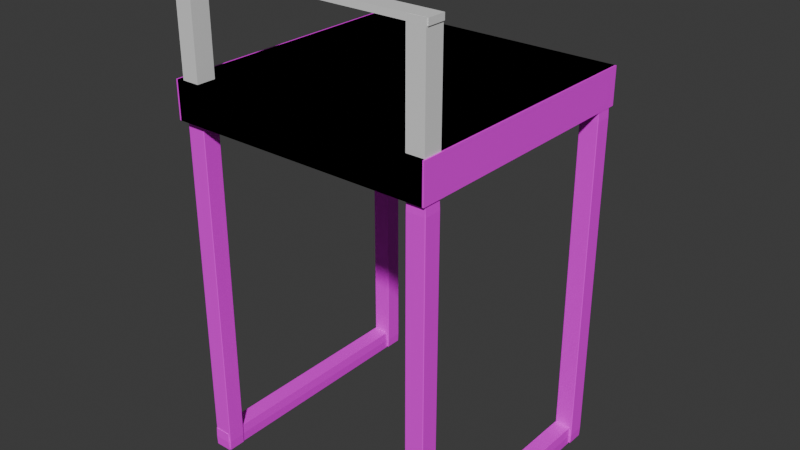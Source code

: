 # Source: banco.blend  (saved by Blender 4.0.36; exported with 4.5.12 LTS)
import bpy
from mathutils import Matrix  # noqa: F401  (used for matrix-valued properties, if any)

bpy.ops.wm.read_factory_settings(use_empty=True)
scene = bpy.context.scene
scene.name = 'Scene'

# ---- collections
col_collection = bpy.data.collections.new('Collection'); scene.collection.children.link(col_collection)

# ---- images (referenced by path relative to the original .blend; pixels are not part of the script)
import os
ASSET_DIR = os.environ.get("B2B_ASSET_DIR", "")  # directory of the original .blend (textures are referenced by path, not embedded)
HERE = os.path.dirname(os.path.abspath(__file__))  # packed textures are extracted next to this script under _unpacked/

def load_image(name, relpath, width, height, colorspace="sRGB"):
    """Load a texture the original file referenced (path relative to the .blend, or extracted next to this script)."""
    p = next((c for c in (os.path.join(HERE, relpath), os.path.join(ASSET_DIR, relpath)) if relpath and os.path.exists(c)), "")
    if p:
        img = bpy.data.images.load(p, check_existing=True)
        img.name = name
    else:  # same state as the original file: an image datablock whose file is absent (Cycles renders it pink)
        img = bpy.data.images.new(name, width, height)
        img.source = "FILE"
        img.filepath = "//" + (relpath or name)
    img.colorspace_settings.name = colorspace
    return img
img_blanco_jpg = load_image('blanco.jpg', 'blanco.jpg', 1024, 1024, 'sRGB')

# ---- materials (node trees are filled in below, after node groups)
mat_material_002 = bpy.data.materials.new('Material.002')
mat_material_002.use_transparent_shadow = False
mat_material_001 = bpy.data.materials.new('Material.001')
mat_material_001.use_transparent_shadow = False

# ---- material node trees
mat_material_002.use_nodes = True; mat_material_002.node_tree.nodes.clear()
_N = mat_material_002.node_tree.nodes; _L = mat_material_002.node_tree.links
n0 = _N.new('ShaderNodeBsdfPrincipled'); n0.name = 'BSDF Principista'; n0.location = (10, 300)
n0.inputs[3].default_value = 1.45
n1 = _N.new('ShaderNodeOutputMaterial'); n1.name = 'Material'; n1.location = (300, 300)
n2 = _N.new('ShaderNodeTexImage'); n2.name = 'Imagen'; n2.location = (-280, 271)
n2.image = img_blanco_jpg
_L.new(n0.outputs[0], n1.inputs[0])
_L.new(n2.outputs[0], n0.inputs[0])
n1.is_active_output = True
mat_material_001.use_nodes = True; mat_material_001.node_tree.nodes.clear()
_N = mat_material_001.node_tree.nodes; _L = mat_material_001.node_tree.links
n0 = _N.new('ShaderNodeBsdfPrincipled'); n0.name = 'BSDF Principista'; n0.location = (10, 300)
n0.inputs[3].default_value = 1.45
n1 = _N.new('ShaderNodeOutputMaterial'); n1.name = 'Material'; n1.location = (300, 300)
_L.new(n0.outputs[0], n1.inputs[0])
n1.is_active_output = True

# ---- world
world_world = bpy.data.worlds.new('World'); scene.world = world_world
world_world.use_nodes = True; world_world.node_tree.nodes.clear()
_N = world_world.node_tree.nodes; _L = world_world.node_tree.links
n0 = _N.new('ShaderNodeOutputWorld'); n0.name = 'World Output'; n0.location = (300, 300)
n1 = _N.new('ShaderNodeBackground'); n1.name = 'Background'; n1.location = (10, 300)
n1.inputs[0].default_value = (0.05088, 0.05088, 0.05088, 1.0)
_L.new(n1.outputs[0], n0.inputs[0])
n0.is_active_output = True
world_world.color = (0.05088, 0.05088, 0.05088)
world_world.use_sun_shadow = False
world_world.sun_shadow_jitter_overblur = 0.0

# ---- meshes
me_cubo_001 = bpy.data.meshes.new('Cubo.001')
me_cubo_001.from_pydata([(-1.0, -1.0, -1.0), (-1.0, -1.0, 1.0), (-1.0, 1.0, -1.0), (-1.0, 1.0, 1.0), (1.0, -1.0, -1.0), (1.0, -1.0, 1.0), (1.0, 1.0, -1.0), (1.0, 1.0, 1.0), (-1.0, 1.0, -1.767), (-1.0, -1.0, -1.767), (1.0, 1.0, -1.767), (1.0, -1.0, -1.767), (-1.013, -1.0, -1.0), (-1.013, -1.0, 1.0), (-1.013, 1.0, -1.0), (-1.013, 1.0, 1.0), (1.013, -1.0, -1.0), (1.013, -1.0, 1.0), (1.013, 1.0, -1.0), (1.013, 1.0, 1.0), (-1.013, 1.0, -1.767), (-1.013, -1.0, -1.767), (1.013, 1.0, -1.767), (1.013, -1.0, -1.767), (-0.9846, 0.8527, -27.51), (-0.9846, 0.8492, -26.81), (-0.9884, 0.8527, -26.81), (-0.9846, 0.8492, -1.575), (-0.9846, 0.8527, -0.8702), (-0.9884, 0.8527, -1.575), (-0.9846, 0.9791, -27.51), (-0.9884, 0.9791, -26.81), (-0.9846, 0.9826, -26.81), (-0.9846, 0.9791, -0.8702), (-0.9846, 0.9826, -1.575), (-0.9884, 0.9791, -1.575), (-0.8483, 0.8527, -27.51), (-0.8445, 0.8527, -26.81), (-0.8483, 0.8492, -26.81), (-0.8483, 0.8527, -0.8702), (-0.8483, 0.8492, -1.575), (-0.8445, 0.8527, -1.575), (-0.8483, 0.9791, -27.51), (-0.8483, 0.9826, -26.81), (-0.8445, 0.9791, -26.81), (-0.8483, 0.9791, -0.8702), (-0.8445, 0.9791, -1.575), (-0.8483, 0.9826, -1.575), (-0.9924, -0.9448, -27.58), (-0.9924, -0.9483, -26.87), (-0.9962, -0.9448, -26.87), (-0.9924, -0.9483, -1.64), (-0.9924, -0.9448, -0.9354), (-0.9962, -0.9448, -1.64), (-0.9924, -0.8183, -27.58), (-0.9962, -0.8183, -26.87), (-0.9924, -0.8148, -26.87), (-0.9924, -0.8183, -0.9354), (-0.9924, -0.8148, -1.64), (-0.9962, -0.8183, -1.64), (-0.8561, -0.9448, -27.58), (-0.8523, -0.9448, -26.87), (-0.8561, -0.9483, -26.87), (-0.8561, -0.9448, -0.9354), (-0.8561, -0.9483, -1.64), (-0.8523, -0.9448, -1.64), (-0.8561, -0.8183, -27.58), (-0.8561, -0.8148, -26.87), (-0.8523, -0.8183, -26.87), (-0.8561, -0.8183, -0.9354), (-0.8523, -0.8183, -1.64), (-0.8561, -0.8148, -1.64), (-0.8645, -0.9561, -26.89), (-0.8607, -0.9526, -26.89), (-0.8645, -0.9526, -26.19), (-0.8607, 0.9655, -26.89), (-0.8645, 0.969, -26.89), (-0.8645, 0.9655, -26.19), (-0.9921, -0.9561, -26.89), (-0.9921, -0.9526, -26.19), (-0.9959, -0.9526, -26.89), (-0.9921, 0.969, -26.89), (-0.9959, 0.9655, -26.89), (-0.9921, 0.9655, -26.19), (-0.8645, -0.9561, -26.89), (-0.8645, -0.9526, -27.6), (-0.8607, -0.9526, -26.89), (-0.8645, 0.969, -26.89), (-0.8607, 0.9655, -26.89), (-0.8645, 0.9655, -27.6), (-0.9921, -0.9561, -26.89), (-0.9959, -0.9526, -26.89), (-0.9921, -0.9526, -27.6), (-0.9921, 0.969, -26.89), (-0.9921, 0.9655, -27.6), (-0.9959, 0.9655, -26.89), (0.874, 0.8248, -28.35), (0.874, 0.8213, -27.65), (0.8702, 0.8248, -27.65), (0.874, 0.8213, -2.414), (0.874, 0.8248, -1.71), (0.8702, 0.8248, -2.414), (0.874, 0.9512, -28.35), (0.8702, 0.9512, -27.65), (0.874, 0.9548, -27.65), (0.874, 0.9512, -1.71), (0.874, 0.9548, -2.414), (0.8702, 0.9512, -2.414), (1.01, 0.8248, -28.35), (1.014, 0.8248, -27.65), (1.01, 0.8213, -27.65), (1.01, 0.8248, -1.71), (1.01, 0.8213, -2.414), (1.014, 0.8248, -2.414), (1.01, 0.9512, -28.35), (1.01, 0.9548, -27.65), (1.014, 0.9512, -27.65), (1.01, 0.9512, -1.71), (1.014, 0.9512, -2.414), (1.01, 0.9548, -2.414), (0.8662, -0.9726, -28.42), (0.8662, -0.9762, -27.71), (0.8624, -0.9726, -27.71), (0.8662, -0.9762, -2.479), (0.8662, -0.9726, -1.775), (0.8624, -0.9726, -2.479), (0.8662, -0.8462, -28.42), (0.8624, -0.8462, -27.71), (0.8662, -0.8427, -27.71), (0.8662, -0.8462, -1.775), (0.8662, -0.8427, -2.479), (0.8624, -0.8462, -2.479), (1.002, -0.9726, -28.42), (1.006, -0.9726, -27.71), (1.002, -0.9762, -27.71), (1.002, -0.9726, -1.775), (1.002, -0.9762, -2.479), (1.006, -0.9726, -2.479), (1.002, -0.8462, -28.42), (1.002, -0.8427, -27.71), (1.006, -0.8462, -27.71), (1.002, -0.8462, -1.775), (1.006, -0.8462, -2.479), (1.002, -0.8427, -2.479), (0.9941, -0.984, -27.73), (0.9979, -0.9805, -27.73), (0.9941, -0.9805, -27.03), (0.9979, 0.9376, -27.73), (0.9941, 0.9412, -27.73), (0.9941, 0.9376, -27.03), (0.8665, -0.984, -27.73), (0.8665, -0.9805, -27.03), (0.8627, -0.9805, -27.73), (0.8665, 0.9412, -27.73), (0.8627, 0.9376, -27.73), (0.8665, 0.9376, -27.03), (0.9941, -0.984, -27.73), (0.9941, -0.9805, -28.44), (0.9979, -0.9805, -27.73), (0.9941, 0.9412, -27.73), (0.9979, 0.9376, -27.73), (0.9941, 0.9376, -28.44), (0.8665, -0.984, -27.73), (0.8627, -0.9805, -27.73), (0.8665, -0.9805, -28.44), (0.8665, 0.9412, -27.73), (0.8665, 0.9376, -28.44), (0.8627, 0.9376, -27.73), (-0.8176, -0.8487, 8.589), (-0.8176, -0.8487, 0.2579), (-0.9528, -0.8487, 8.589), (-0.9528, -0.8487, 0.2579), (-0.8176, -0.9908, 8.589), (-0.8176, -0.9908, 0.2579), (-0.9528, -0.9908, 8.589), (-0.9528, -0.9908, 0.2579), (1.003, -0.841, 8.609), (1.003, -0.841, 0.2783), (0.868, -0.841, 8.609), (0.868, -0.841, 0.2783), (1.003, -0.9831, 8.609), (1.003, -0.9831, 0.2783), (0.868, -0.9831, 8.609), (0.868, -0.9831, 0.2783), (1.011, -0.9748, 8.176), (-0.939, -0.9748, 8.176), (1.011, -0.8413, 8.176), (-0.939, -0.8413, 8.176), (1.011, -0.9748, 8.616), (-0.939, -0.9748, 8.616), (1.011, -0.8413, 8.616), (-0.939, -0.8413, 8.616)], [], [(0, 1, 3, 2), (2, 3, 7, 6), (6, 7, 5, 4), (4, 5, 1, 0), (0, 2, 8, 9), (7, 3, 1, 5), (8, 10, 11, 9), (6, 4, 11, 10), (4, 0, 9, 11), (2, 6, 10, 8), (12, 13, 15, 14), (14, 15, 19, 18), (18, 19, 17, 16), (16, 17, 13, 12), (12, 14, 20, 21), (19, 15, 13, 17), (20, 22, 23, 21), (18, 16, 23, 22), (16, 12, 21, 23), (14, 18, 22, 20), (38, 40, 27, 25), (44, 46, 41, 37), (54, 66, 60, 48), (45, 33, 28, 39), (26, 29, 35, 31), (32, 34, 47, 43), (62, 64, 51, 49), (68, 70, 65, 61), (78, 90, 84, 72), (69, 57, 52, 63), (50, 53, 59, 55), (56, 58, 71, 67), (86, 88, 75, 73), (92, 94, 89, 85), (93, 81, 76, 87), (74, 77, 83, 79), (80, 82, 95, 91), (24, 25, 26), (27, 28, 29), (30, 31, 32), (33, 34, 35), (36, 37, 38), (39, 40, 41), (42, 43, 44), (45, 46, 47), (48, 49, 50), (51, 52, 53), (54, 55, 56), (57, 58, 59), (60, 61, 62), (63, 64, 65), (66, 67, 68), (69, 70, 71), (72, 73, 74), (75, 76, 77), (78, 79, 80), (81, 82, 83), (84, 85, 86), (87, 88, 89), (90, 91, 92), (93, 94, 95), (30, 24, 26, 31), (25, 27, 29, 26), (28, 33, 35, 29), (34, 32, 31, 35), (42, 30, 32, 43), (33, 45, 47, 34), (46, 44, 43, 47), (36, 42, 44, 37), (45, 39, 41, 46), (40, 38, 37, 41), (24, 36, 38, 25), (39, 28, 27, 40), (54, 48, 50, 55), (49, 51, 53, 50), (52, 57, 59, 53), (58, 56, 55, 59), (66, 54, 56, 67), (57, 69, 71, 58), (70, 68, 67, 71), (60, 66, 68, 61), (69, 63, 65, 70), (64, 62, 61, 65), (48, 60, 62, 49), (63, 52, 51, 64), (78, 72, 74, 79), (73, 75, 77, 74), (76, 81, 83, 77), (82, 80, 79, 83), (90, 78, 80, 91), (81, 93, 95, 82), (94, 92, 91, 95), (84, 90, 92, 85), (93, 87, 89, 94), (88, 86, 85, 89), (72, 84, 86, 73), (87, 76, 75, 88), (30, 42, 36, 24), (110, 112, 99, 97), (116, 118, 113, 109), (126, 138, 132, 120), (117, 105, 100, 111), (98, 101, 107, 103), (104, 106, 119, 115), (134, 136, 123, 121), (140, 142, 137, 133), (150, 162, 156, 144), (141, 129, 124, 135), (122, 125, 131, 127), (128, 130, 143, 139), (158, 160, 147, 145), (164, 166, 161, 157), (165, 153, 148, 159), (146, 149, 155, 151), (152, 154, 167, 163), (96, 97, 98), (99, 100, 101), (102, 103, 104), (105, 106, 107), (108, 109, 110), (111, 112, 113), (114, 115, 116), (117, 118, 119), (120, 121, 122), (123, 124, 125), (126, 127, 128), (129, 130, 131), (132, 133, 134), (135, 136, 137), (138, 139, 140), (141, 142, 143), (144, 145, 146), (147, 148, 149), (150, 151, 152), (153, 154, 155), (156, 157, 158), (159, 160, 161), (162, 163, 164), (165, 166, 167), (102, 96, 98, 103), (97, 99, 101, 98), (100, 105, 107, 101), (106, 104, 103, 107), (114, 102, 104, 115), (105, 117, 119, 106), (118, 116, 115, 119), (108, 114, 116, 109), (117, 111, 113, 118), (112, 110, 109, 113), (96, 108, 110, 97), (111, 100, 99, 112), (126, 120, 122, 127), (121, 123, 125, 122), (124, 129, 131, 125), (130, 128, 127, 131), (138, 126, 128, 139), (129, 141, 143, 130), (142, 140, 139, 143), (132, 138, 140, 133), (141, 135, 137, 142), (136, 134, 133, 137), (120, 132, 134, 121), (135, 124, 123, 136), (150, 144, 146, 151), (145, 147, 149, 146), (148, 153, 155, 149), (154, 152, 151, 155), (162, 150, 152, 163), (153, 165, 167, 154), (166, 164, 163, 167), (156, 162, 164, 157), (165, 159, 161, 166), (160, 158, 157, 161), (144, 156, 158, 145), (159, 148, 147, 160), (102, 114, 108, 96), (168, 169, 171, 170), (170, 171, 175, 174), (174, 175, 173, 172), (172, 173, 169, 168), (170, 174, 172, 168), (175, 171, 169, 173), (176, 177, 179, 178), (178, 179, 183, 182), (182, 183, 181, 180), (180, 181, 177, 176), (178, 182, 180, 176), (183, 179, 177, 181), (184, 185, 187, 186), (186, 187, 191, 190), (190, 191, 189, 188), (188, 189, 185, 184), (186, 190, 188, 184), (191, 187, 185, 189)])
me_cubo_001.polygons.foreach_set('material_index', [0, 0, 0, 0, 0, 0, 0, 0, 0, 0, 0, 0, 0, 0, 0, 0, 0, 0, 0, 0, 0, 0, 0, 0, 0, 0, 0, 0, 0, 0, 0, 0, 0, 0, 0, 0, 0, 0, 0, 0, 0, 0, 0, 0, 0, 0, 0, 0, 0, 0, 0, 0, 0, 0, 0, 0, 0, 0, 0, 0, 0, 0, 0, 0, 0, 0, 0, 0, 0, 0, 0, 0, 0, 0, 0, 0, 0, 0, 0, 0, 0, 0, 0, 0, 0, 0, 0, 0, 0, 0, 0, 0, 0, 0, 0, 0, 0, 0, 0, 0, 0, 0, 0, 0, 0, 0, 0, 0, 0, 0, 0, 0, 0, 0, 0, 0, 0, 0, 0, 0, 0, 0, 0, 0, 0, 0, 0, 0, 0, 0, 0, 0, 0, 0, 0, 0, 0, 0, 0, 0, 0, 0, 0, 0, 0, 0, 0, 0, 0, 0, 0, 0, 0, 0, 0, 0, 0, 0, 0, 0, 0, 0, 0, 0, 0, 0, 0, 0, 0, 0, 0, 0, 0, 0, 0, 0, 1, 1, 1, 1, 1, 1, 1, 1, 1, 1, 1, 1, 1, 1, 1, 1, 1, 1])
_uv = me_cubo_001.uv_layers.new(name='MapaUV')
_uv.uv.foreach_set('vector', [0.375, 0.0, 0.625, 0.0, 0.625, 0.25, 0.375, 0.25, 0.375, 0.25, 0.625, 0.25, 0.625, 0.5, 0.375, 0.5, 0.375, 0.5, 0.625, 0.5, 0.625, 0.75, 0.375, 0.75, 0.375, 0.75, 0.625, 0.75, 0.625, 1.0, 0.375, 1.0, 0.375, 0.0, 0.375, 0.25, 0.375, 0.25, 0.375, 0.0, 0.625, 0.5, 0.875, 0.5, 0.875, 0.75, 0.625, 0.75, 0.125, 0.5, 0.375, 0.5, 0.375, 0.75, 0.125, 0.75, 0.375, 0.5, 0.375, 0.75, 0.375, 0.75, 0.375, 0.5, 0.375, 0.75, 0.375, 1.0, 0.375, 1.0, 0.375, 0.75, 0.375, 0.25, 0.375, 0.5, 0.375, 0.5, 0.375, 0.25, 0.375, 0.0, 0.625, 0.0, 0.625, 0.25, 0.375, 0.25, 0.375, 0.25, 0.625, 0.25, 0.625, 0.5, 0.375, 0.5, 0.375, 0.5, 0.625, 0.5, 0.625, 0.75, 0.375, 0.75, 0.375, 0.75, 0.625, 0.75, 0.625, 1.0, 0.375, 1.0, 0.375, 0.0, 0.375, 0.25, 0.375, 0.25, 0.375, 0.0, 0.625, 0.5, 0.875, 0.5, 0.875, 0.75, 0.625, 0.75, 0.125, 0.5, 0.375, 0.5, 0.375, 0.75, 0.125, 0.75, 0.375, 0.5, 0.375, 0.75, 0.375, 0.75, 0.375, 0.5, 0.375, 0.75, 0.375, 1.0, 0.375, 1.0, 0.375, 0.75, 0.375, 0.25, 0.375, 0.5, 0.375, 0.5, 0.375, 0.25, 0.3816, 0.7566, 0.6184, 0.7566, 0.6184, 0.9934, 0.3816, 0.9934, 0.3816, 0.5066, 0.6184, 0.5066, 0.6184, 0.7434, 0.3816, 0.7434, 0.1316, 0.5066, 0.3684, 0.5066, 0.3684, 0.7434, 0.1316, 0.7434, 0.6316, 0.5066, 0.8684, 0.5066, 0.8684, 0.7434, 0.6316, 0.7434, 0.3816, 0.006609, 0.6184, 0.006609, 0.6184, 0.2434, 0.3816, 0.2434, 0.3816, 0.2566, 0.6184, 0.2566, 0.6184, 0.4934, 0.3816, 0.4934, 0.3816, 0.7566, 0.6184, 0.7566, 0.6184, 0.9934, 0.3816, 0.9934, 0.3816, 0.5066, 0.6184, 0.5066, 0.6184, 0.7434, 0.3816, 0.7434, 0.25, 0.507, 0.25, 0.507, 0.25, 0.743, 0.25, 0.743, 0.6316, 0.5066, 0.8684, 0.5066, 0.8684, 0.7434, 0.6316, 0.7434, 0.3816, 0.006609, 0.6184, 0.006609, 0.6184, 0.2434, 0.3816, 0.2434, 0.3816, 0.2566, 0.6184, 0.2566, 0.6184, 0.4934, 0.3816, 0.4934, 0.3755, 0.875, 0.6245, 0.875, 0.6245, 0.875, 0.3755, 0.875, 0.3755, 0.507, 0.6245, 0.507, 0.6245, 0.743, 0.3755, 0.743, 0.75, 0.507, 0.75, 0.507, 0.75, 0.743, 0.75, 0.743, 0.3755, 0.007035, 0.6245, 0.007035, 0.6245, 0.243, 0.3755, 0.243, 0.3755, 0.375, 0.6245, 0.375, 0.6245, 0.375, 0.3755, 0.375, 0.1316, 0.7434, 0.1316, 0.75, 0.125, 0.7434, 0.6184, 0.0, 0.625, 0.006609, 0.6184, 0.006609, 0.1316, 0.5066, 0.125, 0.5066, 0.1316, 0.5, 0.625, 0.2434, 0.6184, 0.25, 0.6184, 0.2434, 0.3684, 0.7434, 0.375, 0.7434, 0.3684, 0.75, 0.625, 0.7566, 0.6184, 0.7566, 0.6184, 0.75, 0.3684, 0.5066, 0.3684, 0.5, 0.375, 0.5066, 0.625, 0.4934, 0.6184, 0.5, 0.6184, 0.4934, 0.1316, 0.7434, 0.1316, 0.75, 0.125, 0.7434, 0.6184, 0.0, 0.625, 0.006609, 0.6184, 0.006609, 0.1316, 0.5066, 0.125, 0.5066, 0.1316, 0.5, 0.625, 0.2434, 0.6184, 0.25, 0.6184, 0.2434, 0.3684, 0.7434, 0.375, 0.7434, 0.3684, 0.75, 0.625, 0.7566, 0.6184, 0.7566, 0.6184, 0.75, 0.3684, 0.5066, 0.3684, 0.5, 0.375, 0.5066, 0.625, 0.4934, 0.6184, 0.5, 0.6184, 0.4934, 0.25, 0.743, 0.25, 0.75, 0.125, 0.743, 0.75, 0.75, 0.75, 0.743, 0.875, 0.743, 0.375, 0.375, 0.3755, 0.25, 0.3755, 0.375, 0.625, 0.375, 0.6245, 0.375, 0.6245, 0.25, 0.375, 0.743, 0.3755, 0.743, 0.3755, 0.75, 0.625, 0.743, 0.6245, 0.75, 0.6245, 0.743, 0.375, 0.507, 0.3755, 0.5, 0.3755, 0.507, 0.625, 0.507, 0.6245, 0.507, 0.6245, 0.5, 0.1316, 0.5066, 0.1316, 0.7434, 0.125, 0.7434, 0.125, 0.5066, 0.3816, 0.0, 0.6184, 0.0, 0.6184, 0.006609, 0.3816, 0.006609, 0.625, 0.006609, 0.625, 0.2434, 0.6184, 0.2434, 0.6184, 0.006609, 0.6184, 0.2566, 0.3816, 0.2566, 0.3816, 0.2434, 0.6184, 0.2434, 0.3684, 0.5066, 0.1316, 0.5066, 0.1316, 0.5, 0.3684, 0.5, 0.625, 0.2566, 0.625, 0.4934, 0.6184, 0.4934, 0.6184, 0.2566, 0.6184, 0.5066, 0.3816, 0.5066, 0.3816, 0.4934, 0.6184, 0.4934, 0.3684, 0.7434, 0.3684, 0.5066, 0.3816, 0.5066, 0.3816, 0.7434, 0.6316, 0.5066, 0.6316, 0.7434, 0.6184, 0.7434, 0.6184, 0.5066, 0.6184, 0.7566, 0.3816, 0.7566, 0.3816, 0.7434, 0.6184, 0.7434, 0.1316, 0.7434, 0.3684, 0.7434, 0.3684, 0.75, 0.1316, 0.75, 0.625, 0.7566, 0.625, 0.9934, 0.6184, 0.9934, 0.6184, 0.7566, 0.1316, 0.5066, 0.1316, 0.7434, 0.125, 0.7434, 0.125, 0.5066, 0.3816, 0.0, 0.6184, 0.0, 0.6184, 0.006609, 0.3816, 0.006609, 0.625, 0.006609, 0.625, 0.2434, 0.6184, 0.2434, 0.6184, 0.006609, 0.6184, 0.2566, 0.3816, 0.2566, 0.3816, 0.2434, 0.6184, 0.2434, 0.3684, 0.5066, 0.1316, 0.5066, 0.1316, 0.5, 0.3684, 0.5, 0.625, 0.2566, 0.625, 0.4934, 0.6184, 0.4934, 0.6184, 0.2566, 0.6184, 0.5066, 0.3816, 0.5066, 0.3816, 0.4934, 0.6184, 0.4934, 0.3684, 0.7434, 0.3684, 0.5066, 0.3816, 0.5066, 0.3816, 0.7434, 0.6316, 0.5066, 0.6316, 0.7434, 0.6184, 0.7434, 0.6184, 0.5066, 0.6184, 0.7566, 0.3816, 0.7566, 0.3816, 0.7434, 0.6184, 0.7434, 0.1316, 0.7434, 0.3684, 0.7434, 0.3684, 0.75, 0.1316, 0.75, 0.625, 0.7566, 0.625, 0.9934, 0.6184, 0.9934, 0.6184, 0.7566, 0.25, 0.507, 0.25, 0.743, 0.125, 0.743, 0.125, 0.507, 0.3755, 0.875, 0.6245, 0.875, 0.6245, 1.0, 0.3755, 1.0, 0.75, 0.743, 0.75, 0.507, 0.875, 0.507, 0.875, 0.743, 0.6245, 0.375, 0.3755, 0.375, 0.3755, 0.243, 0.6245, 0.243, 0.375, 0.375, 0.375, 0.375, 0.3755, 0.375, 0.3755, 0.375, 0.625, 0.375, 0.625, 0.375, 0.6245, 0.375, 0.6245, 0.375, 0.6245, 0.507, 0.3755, 0.507, 0.3755, 0.375, 0.6245, 0.375, 0.25, 0.743, 0.25, 0.507, 0.3755, 0.507, 0.3755, 0.743, 0.75, 0.507, 0.75, 0.743, 0.6245, 0.743, 0.6245, 0.507, 0.6245, 0.875, 0.3755, 0.875, 0.3755, 0.743, 0.6245, 0.743, 0.25, 0.743, 0.25, 0.743, 0.25, 0.75, 0.25, 0.75, 0.75, 0.743, 0.75, 0.743, 0.75, 0.75, 0.75, 0.75, 0.1316, 0.5066, 0.3684, 0.5066, 0.3684, 0.7434, 0.1316, 0.7434, 0.3816, 0.7566, 0.6184, 0.7566, 0.6184, 0.9934, 0.3816, 0.9934, 0.3816, 0.5066, 0.6184, 0.5066, 0.6184, 0.7434, 0.3816, 0.7434, 0.1316, 0.5066, 0.3684, 0.5066, 0.3684, 0.7434, 0.1316, 0.7434, 0.6316, 0.5066, 0.8684, 0.5066, 0.8684, 0.7434, 0.6316, 0.7434, 0.3816, 0.006609, 0.6184, 0.006609, 0.6184, 0.2434, 0.3816, 0.2434, 0.3816, 0.2566, 0.6184, 0.2566, 0.6184, 0.4934, 0.3816, 0.4934, 0.3816, 0.7566, 0.6184, 0.7566, 0.6184, 0.9934, 0.3816, 0.9934, 0.3816, 0.5066, 0.6184, 0.5066, 0.6184, 0.7434, 0.3816, 0.7434, 0.25, 0.507, 0.25, 0.507, 0.25, 0.743, 0.25, 0.743, 0.6316, 0.5066, 0.8684, 0.5066, 0.8684, 0.7434, 0.6316, 0.7434, 0.3816, 0.006609, 0.6184, 0.006609, 0.6184, 0.2434, 0.3816, 0.2434, 0.3816, 0.2566, 0.6184, 0.2566, 0.6184, 0.4934, 0.3816, 0.4934, 0.3755, 0.875, 0.6245, 0.875, 0.6245, 0.875, 0.3755, 0.875, 0.3755, 0.507, 0.6245, 0.507, 0.6245, 0.743, 0.3755, 0.743, 0.75, 0.507, 0.75, 0.507, 0.75, 0.743, 0.75, 0.743, 0.3755, 0.007035, 0.6245, 0.007035, 0.6245, 0.243, 0.3755, 0.243, 0.3755, 0.375, 0.6245, 0.375, 0.6245, 0.375, 0.3755, 0.375, 0.1316, 0.7434, 0.1316, 0.75, 0.125, 0.7434, 0.6184, 0.0, 0.625, 0.006609, 0.6184, 0.006609, 0.1316, 0.5066, 0.125, 0.5066, 0.1316, 0.5, 0.625, 0.2434, 0.6184, 0.25, 0.6184, 0.2434, 0.3684, 0.7434, 0.375, 0.7434, 0.3684, 0.75, 0.625, 0.7566, 0.6184, 0.7566, 0.6184, 0.75, 0.3684, 0.5066, 0.3684, 0.5, 0.375, 0.5066, 0.625, 0.4934, 0.6184, 0.5, 0.6184, 0.4934, 0.1316, 0.7434, 0.1316, 0.75, 0.125, 0.7434, 0.6184, 0.0, 0.625, 0.006609, 0.6184, 0.006609, 0.1316, 0.5066, 0.125, 0.5066, 0.1316, 0.5, 0.625, 0.2434, 0.6184, 0.25, 0.6184, 0.2434, 0.3684, 0.7434, 0.375, 0.7434, 0.3684, 0.75, 0.625, 0.7566, 0.6184, 0.7566, 0.6184, 0.75, 0.3684, 0.5066, 0.3684, 0.5, 0.375, 0.5066, 0.625, 0.4934, 0.6184, 0.5, 0.6184, 0.4934, 0.25, 0.743, 0.25, 0.75, 0.125, 0.743, 0.75, 0.75, 0.75, 0.743, 0.875, 0.743, 0.375, 0.375, 0.3755, 0.25, 0.3755, 0.375, 0.625, 0.375, 0.6245, 0.375, 0.6245, 0.25, 0.375, 0.743, 0.3755, 0.743, 0.3755, 0.75, 0.625, 0.743, 0.6245, 0.75, 0.6245, 0.743, 0.375, 0.507, 0.3755, 0.5, 0.3755, 0.507, 0.625, 0.507, 0.6245, 0.507, 0.6245, 0.5, 0.1316, 0.5066, 0.1316, 0.7434, 0.125, 0.7434, 0.125, 0.5066, 0.3816, 0.0, 0.6184, 0.0, 0.6184, 0.006609, 0.3816, 0.006609, 0.625, 0.006609, 0.625, 0.2434, 0.6184, 0.2434, 0.6184, 0.006609, 0.6184, 0.2566, 0.3816, 0.2566, 0.3816, 0.2434, 0.6184, 0.2434, 0.3684, 0.5066, 0.1316, 0.5066, 0.1316, 0.5, 0.3684, 0.5, 0.625, 0.2566, 0.625, 0.4934, 0.6184, 0.4934, 0.6184, 0.2566, 0.6184, 0.5066, 0.3816, 0.5066, 0.3816, 0.4934, 0.6184, 0.4934, 0.3684, 0.7434, 0.3684, 0.5066, 0.3816, 0.5066, 0.3816, 0.7434, 0.6316, 0.5066, 0.6316, 0.7434, 0.6184, 0.7434, 0.6184, 0.5066, 0.6184, 0.7566, 0.3816, 0.7566, 0.3816, 0.7434, 0.6184, 0.7434, 0.1316, 0.7434, 0.3684, 0.7434, 0.3684, 0.75, 0.1316, 0.75, 0.625, 0.7566, 0.625, 0.9934, 0.6184, 0.9934, 0.6184, 0.7566, 0.1316, 0.5066, 0.1316, 0.7434, 0.125, 0.7434, 0.125, 0.5066, 0.3816, 0.0, 0.6184, 0.0, 0.6184, 0.006609, 0.3816, 0.006609, 0.625, 0.006609, 0.625, 0.2434, 0.6184, 0.2434, 0.6184, 0.006609, 0.6184, 0.2566, 0.3816, 0.2566, 0.3816, 0.2434, 0.6184, 0.2434, 0.3684, 0.5066, 0.1316, 0.5066, 0.1316, 0.5, 0.3684, 0.5, 0.625, 0.2566, 0.625, 0.4934, 0.6184, 0.4934, 0.6184, 0.2566, 0.6184, 0.5066, 0.3816, 0.5066, 0.3816, 0.4934, 0.6184, 0.4934, 0.3684, 0.7434, 0.3684, 0.5066, 0.3816, 0.5066, 0.3816, 0.7434, 0.6316, 0.5066, 0.6316, 0.7434, 0.6184, 0.7434, 0.6184, 0.5066, 0.6184, 0.7566, 0.3816, 0.7566, 0.3816, 0.7434, 0.6184, 0.7434, 0.1316, 0.7434, 0.3684, 0.7434, 0.3684, 0.75, 0.1316, 0.75, 0.625, 0.7566, 0.625, 0.9934, 0.6184, 0.9934, 0.6184, 0.7566, 0.25, 0.507, 0.25, 0.743, 0.125, 0.743, 0.125, 0.507, 0.3755, 0.875, 0.6245, 0.875, 0.6245, 1.0, 0.3755, 1.0, 0.75, 0.743, 0.75, 0.507, 0.875, 0.507, 0.875, 0.743, 0.6245, 0.375, 0.3755, 0.375, 0.3755, 0.243, 0.6245, 0.243, 0.375, 0.375, 0.375, 0.375, 0.3755, 0.375, 0.3755, 0.375, 0.625, 0.375, 0.625, 0.375, 0.6245, 0.375, 0.6245, 0.375, 0.6245, 0.507, 0.3755, 0.507, 0.3755, 0.375, 0.6245, 0.375, 0.25, 0.743, 0.25, 0.507, 0.3755, 0.507, 0.3755, 0.743, 0.75, 0.507, 0.75, 0.743, 0.6245, 0.743, 0.6245, 0.507, 0.6245, 0.875, 0.3755, 0.875, 0.3755, 0.743, 0.6245, 0.743, 0.25, 0.743, 0.25, 0.743, 0.25, 0.75, 0.25, 0.75, 0.75, 0.743, 0.75, 0.743, 0.75, 0.75, 0.75, 0.75, 0.1316, 0.5066, 0.3684, 0.5066, 0.3684, 0.7434, 0.1316, 0.7434, 0.375, 0.0, 0.625, 0.0, 0.625, 0.25, 0.375, 0.25, 0.375, 0.25, 0.625, 0.25, 0.625, 0.5, 0.375, 0.5, 0.375, 0.5, 0.625, 0.5, 0.625, 0.75, 0.375, 0.75, 0.375, 0.75, 0.625, 0.75, 0.625, 1.0, 0.375, 1.0, 0.125, 0.5, 0.375, 0.5, 0.375, 0.75, 0.125, 0.75, 0.625, 0.5, 0.875, 0.5, 0.875, 0.75, 0.625, 0.75, 0.375, 0.0, 0.625, 0.0, 0.625, 0.25, 0.375, 0.25, 0.375, 0.25, 0.625, 0.25, 0.625, 0.5, 0.375, 0.5, 0.375, 0.5, 0.625, 0.5, 0.625, 0.75, 0.375, 0.75, 0.375, 0.75, 0.625, 0.75, 0.625, 1.0, 0.375, 1.0, 0.125, 0.5, 0.375, 0.5, 0.375, 0.75, 0.125, 0.75, 0.625, 0.5, 0.875, 0.5, 0.875, 0.75, 0.625, 0.75, 0.375, 0.0, 0.625, 0.0, 0.625, 0.25, 0.375, 0.25, 0.375, 0.25, 0.625, 0.25, 0.625, 0.5, 0.375, 0.5, 0.375, 0.5, 0.625, 0.5, 0.625, 0.75, 0.375, 0.75, 0.375, 0.75, 0.625, 0.75, 0.625, 1.0, 0.375, 1.0, 0.125, 0.5, 0.375, 0.5, 0.375, 0.75, 0.125, 0.75, 0.625, 0.5, 0.875, 0.5, 0.875, 0.75, 0.625, 0.75])
me_cubo_001.materials.append(mat_material_002)
me_cubo_001.materials.append(mat_material_001)
me_cubo_001.update()

# ---- objects
ob_cubo_001 = bpy.data.objects.new('Cubo.001', me_cubo_001)

# ---- transforms, parenting, visibility, modifiers, constraints
ob_cubo_001.location = (0.0, 0.0, 0.0)
ob_cubo_001.scale = (1.25, 1.266, 0.1277)

# ---- collection membership
col_collection.objects.link(ob_cubo_001)

# ---- scene / render settings (as saved in the file)
scene.frame_start = 1; scene.frame_end = 250; scene.frame_set(1)
scene.render.engine = 'BLENDER_EEVEE_NEXT'
scene.cycles.sampling_pattern = 'TABULATED_SOBOL'
bpy.context.view_layer.update()

# ---- added for rendering (the .blend has no active camera and no usable light): camera, sun
cam_auto = bpy.data.cameras.new('AutoCamera')
cam_auto.lens = 50.0
cam_auto.sensor_width = 36.0
cam_auto.clip_end = 1000.0
ob_auto_camera = bpy.data.objects.new('AutoCamera', cam_auto)
scene.collection.objects.link(ob_auto_camera)
ob_auto_camera.location = (5.49092, -6.58826, 3.12673)
ob_auto_camera.rotation_euler = (1.09748, -7.21219e-08, 0.694738)
scene.camera = ob_auto_camera
light_auto_sun = bpy.data.lights.new('AutoSun', 'SUN')
light_auto_sun.energy = 3.0
light_auto_sun.angle = 0.0523599
ob_auto_sun = bpy.data.objects.new('AutoSun', light_auto_sun)
scene.collection.objects.link(ob_auto_sun)
ob_auto_sun.rotation_euler = (0.872665, 0.174533, 0.523599)
bpy.context.view_layer.update()
